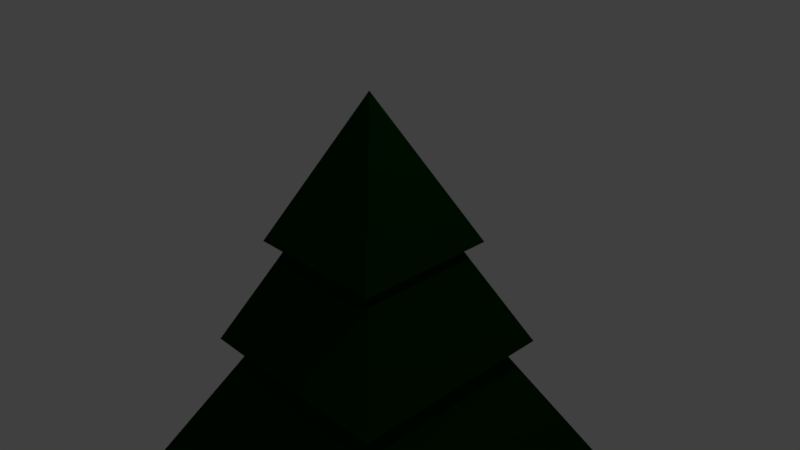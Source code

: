 # Source: PolyTree.blend  (saved by Blender 2.77.0; exported with 4.5.12 LTS)
import bpy
from mathutils import Matrix  # noqa: F401  (used for matrix-valued properties, if any)

bpy.ops.wm.read_factory_settings(use_empty=True)
scene = bpy.context.scene
scene.name = 'Scene'

# ---- collections
col_collection_1 = bpy.data.collections.new('Collection 1'); scene.collection.children.link(col_collection_1)

# ---- materials (node trees are filled in below, after node groups)
mat_sapgreen = bpy.data.materials.new('SapGreen')
mat_sapgreen.alpha_threshold = 0.0
mat_sapgreen.use_transparent_shadow = False
mat_sapgreen.diffuse_color = (0.0, 0.03077, 0.0001184, 1.0)
mat_sapgreen.roughness = 0.5
mat_sapgreen.specular_intensity = 0.0
mat_sapgreen.line_color = (0.0, 0.0, 0.0, 1.0)
mat_rossbrown = bpy.data.materials.new('RossBrown')
mat_rossbrown.alpha_threshold = 0.0
mat_rossbrown.use_transparent_shadow = False
mat_rossbrown.diffuse_color = (0.09231, 0.0327, 0.01048, 1.0)
mat_rossbrown.roughness = 0.5
mat_rossbrown.specular_intensity = 0.0

# ---- material node trees

# ---- world
world_world = bpy.data.worlds.new('World'); scene.world = world_world
world_world.color = (0.05088, 0.05088, 0.05088)
world_world.use_sun_shadow = False
world_world.sun_shadow_jitter_overblur = 0.0
world_world.cycles.sampling_method = 'MANUAL'

# ---- cameras
cam_camera = bpy.data.cameras.new('Camera')
cam_camera.clip_end = 100.0
cam_camera.lens = 35.0
cam_camera.sensor_width = 32.0
cam_camera.sensor_height = 18.0
cam_camera.ortho_scale = 7.314
cam_camera.dof.focus_distance = 0.0
cam_camera.dof.aperture_fstop = 128.0

# ---- lights
light_lamp = bpy.data.lights.new('Lamp', 'POINT')
light_lamp.transmission_factor = 0.0
light_lamp.cutoff_distance = 30.0
light_lamp.energy = 100.0
light_lamp.shadow_buffer_clip_start = 1.001
light_lamp.shadow_soft_size = 0.1
light_lamp.shadow_maximum_resolution = 0.006
light_lamp.use_absolute_resolution = True

# ---- meshes
me_cube = bpy.data.meshes.new('Cube')
me_cube.from_pydata([(1.0, 1.0, 1.931), (1.0, -1.0, 1.931), (-1.0, -1.0, 1.931), (-1.0, 1.0, 1.931), (-3.412e-07, 3.247e-07, 3.931), (0.75, 0.75, 1.931), (0.75, -0.75, 1.931), (-0.75, -0.75, 1.931), (-0.75, 0.75, 1.931), (1.5, 1.5, 0.431), (1.5, -1.5, 0.431), (-1.5, -1.5, 0.431), (-1.5, 1.5, 0.431), (1.125, 1.125, 0.431), (1.125, -1.125, 0.431), (-1.125, -1.125, 0.431), (-1.125, 1.125, 0.431), (2.25, 2.25, -1.569), (2.25, -2.25, -1.569), (-2.25, -2.25, -1.569), (-2.25, 2.25, -1.569), (0.5625, 0.5625, -1.569), (0.5625, -0.5625, -1.569), (-0.5625, -0.5625, -1.569), (-0.5625, 0.5625, -1.569), (0.5625, 0.5625, -2.569), (0.5625, -0.5625, -2.569), (-0.5625, -0.5625, -2.569), (-0.5625, 0.5625, -2.569)], [], [(1, 2, 7, 6), (1, 0, 4), (3, 4, 0), (3, 2, 4), (2, 1, 4), (7, 8, 12, 11), (0, 1, 6, 5), (2, 3, 8, 7), (3, 0, 5, 8), (12, 9, 13, 16), (8, 5, 9, 12), (6, 7, 11, 10), (5, 6, 10, 9), (14, 15, 19, 18), (10, 11, 15, 14), (9, 10, 14, 13), (11, 12, 16, 15), (19, 20, 24, 23), (13, 14, 18, 17), (15, 16, 20, 19), (16, 13, 17, 20), (22, 23, 27, 26), (20, 17, 21, 24), (18, 19, 23, 22), (17, 18, 22, 21), (25, 26, 27, 28), (21, 22, 26, 25), (23, 24, 28, 27), (24, 21, 25, 28)])
me_cube.polygons.foreach_set('material_index', [0, 0, 0, 0, 0, 0, 0, 0, 0, 0, 0, 0, 0, 0, 0, 0, 0, 0, 0, 0, 0, 1, 0, 0, 0, 1, 1, 1, 1])
me_cube.materials.append(mat_sapgreen)
me_cube.materials.append(mat_rossbrown)
me_cube.use_remesh_preserve_volume = False
me_cube.use_remesh_preserve_attributes = False
me_cube.use_mirror_vertex_groups = False
me_cube.update()

# ---- objects
ob_cube = bpy.data.objects.new('Cube', me_cube)
ob_lamp = bpy.data.objects.new('Lamp', light_lamp)
ob_camera = bpy.data.objects.new('Camera', cam_camera)

# ---- transforms, parenting, visibility, modifiers, constraints
ob_cube.location = (-1.644e-08, 3.289e-08, -1.748)
ob_cube.lock_rotations_4d = False
ob_cube.empty_display_type = 'ARROWS'
ob_cube.lineart.crease_threshold = 0.0
ob_lamp.location = (4.076, 1.005, 5.904)
ob_lamp.rotation_euler = (0.6503, 0.05522, 1.866)
ob_lamp.lock_rotations_4d = False
ob_lamp.empty_display_type = 'ARROWS'
ob_lamp.color = (0.0, 0.0, 0.0, 0.0)
ob_lamp.lineart.crease_threshold = 0.0
ob_camera.location = (7.481, -6.508, 5.344)
ob_camera.rotation_euler = (1.109, 0.01082, 0.8149)
ob_camera.lock_rotations_4d = False
ob_camera.empty_display_type = 'ARROWS'
ob_camera.color = (0.0, 0.0, 0.0, 0.0)
ob_camera.display_type = 'WIRE'
ob_camera.lineart.crease_threshold = 0.0

# ---- collection membership
col_collection_1.objects.link(ob_cube)
col_collection_1.objects.link(ob_lamp)
col_collection_1.objects.link(ob_camera)

# ---- scene / render settings (as saved in the file)
scene.camera = ob_camera
scene.frame_start = 1; scene.frame_end = 250; scene.frame_set(1)
scene.render.engine = 'BLENDER_EEVEE_NEXT'
scene.render.resolution_percentage = 50
scene.render.dither_intensity = 0.0
scene.cycles.use_denoising = False
scene.cycles.samples = 128
scene.cycles.sampling_pattern = 'TABULATED_SOBOL'
scene.cycles.light_sampling_threshold = 0.0
scene.cycles.use_adaptive_sampling = False
scene.cycles.use_light_tree = False
scene.cycles.blur_glossy = 0.0
scene.cycles.sample_clamp_indirect = 0.0
scene.view_settings.view_transform = 'Standard'
bpy.context.view_layer.update()

